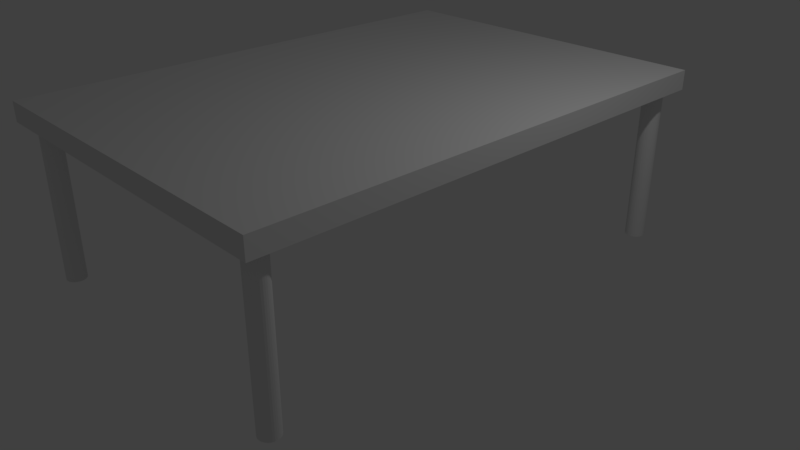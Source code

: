 # Source: table2.blend  (saved by Blender 2.79.0; exported with 4.5.12 LTS)
import bpy
from mathutils import Matrix  # noqa: F401  (used for matrix-valued properties, if any)

bpy.ops.wm.read_factory_settings(use_empty=True)
scene = bpy.context.scene
scene.name = 'Scene'

# ---- collections
col_collection_1 = bpy.data.collections.new('Collection 1'); scene.collection.children.link(col_collection_1)

# ---- materials (node trees are filled in below, after node groups)
mat_material = bpy.data.materials.new('Material')
mat_material.alpha_threshold = 0.0
mat_material.use_transparent_shadow = False
mat_material.roughness = 0.5
mat_material.line_color = (0.0, 0.0, 0.0, 1.0)

# ---- material node trees

# ---- world
world_world = bpy.data.worlds.new('World'); scene.world = world_world
world_world.color = (0.05088, 0.05088, 0.05088)
world_world.use_sun_shadow = False
world_world.sun_shadow_jitter_overblur = 0.0
world_world.cycles.sampling_method = 'MANUAL'

# ---- cameras
cam_camera = bpy.data.cameras.new('Camera')
cam_camera.clip_end = 100.0
cam_camera.lens = 35.0
cam_camera.sensor_width = 32.0
cam_camera.sensor_height = 18.0
cam_camera.ortho_scale = 7.314
cam_camera.dof.focus_distance = 0.0
cam_camera.dof.aperture_fstop = 128.0

# ---- lights
light_lamp = bpy.data.lights.new('Lamp', 'POINT')
light_lamp.transmission_factor = 0.0
light_lamp.cutoff_distance = 30.0
light_lamp.energy = 100.0
light_lamp.shadow_buffer_clip_start = 1.001
light_lamp.shadow_soft_size = 0.1
light_lamp.shadow_maximum_resolution = 0.006
light_lamp.use_absolute_resolution = True

# ---- meshes
me_cube = bpy.data.meshes.new('Cube')
me_cube.from_pydata([(2.0, 3.125, 0.0), (1.976, 3.123, 0.0), (1.952, 3.115, 0.0), (1.931, 3.104, 0.0), (1.912, 3.088, 0.0), (1.896, 3.069, 0.0), (1.885, 3.048, 0.0), (1.877, 3.024, 0.0), (1.875, 3.0, 0.0), (1.877, 2.976, 0.0), (1.885, 2.952, 0.0), (1.896, 2.931, 0.0), (1.912, 2.912, 0.0), (1.931, 2.896, 0.0), (1.952, 2.885, 0.0), (1.976, 2.877, 0.0), (2.0, 2.875, 0.0), (2.024, 2.877, 0.0), (2.048, 2.885, 0.0), (2.069, 2.896, 0.0), (2.088, 2.912, 0.0), (2.104, 2.931, 0.0), (2.115, 2.952, 0.0), (2.123, 2.976, 0.0), (2.125, 3.0, 0.0), (2.123, 3.024, 0.0), (2.115, 3.048, 0.0), (2.104, 3.069, 0.0), (2.088, 3.088, 0.0), (2.069, 3.104, 0.0), (2.048, 3.115, 0.0), (2.024, 3.123, 0.0), (-2.0, 3.125, 0.0), (-2.024, 3.123, 0.0), (-2.048, 3.115, 0.0), (-2.069, 3.104, 0.0), (-2.088, 3.088, 0.0), (-2.104, 3.069, 0.0), (-2.115, 3.048, 0.0), (-2.123, 3.024, 0.0), (-2.125, 3.0, 0.0), (-2.123, 2.976, 0.0), (-2.115, 2.952, 0.0), (-2.104, 2.931, 0.0), (-2.088, 2.912, 0.0), (-2.069, 2.896, 0.0), (-2.048, 2.885, 0.0), (-2.024, 2.877, 0.0), (-2.0, 2.875, 0.0), (-1.976, 2.877, 0.0), (-1.952, 2.885, 0.0), (-1.931, 2.896, 0.0), (-1.912, 2.912, 0.0), (-1.896, 2.931, 0.0), (-1.885, 2.952, 0.0), (-1.877, 2.976, 0.0), (-1.875, 3.0, 0.0), (-1.877, 3.024, 0.0), (-1.885, 3.048, 0.0), (-1.896, 3.069, 0.0), (-1.912, 3.088, 0.0), (-1.931, 3.104, 0.0), (-1.952, 3.115, 0.0), (-1.976, 3.123, 0.0), (2.0, 3.125, 2.0), (1.976, 3.123, 2.0), (1.952, 3.115, 2.0), (1.931, 3.104, 2.0), (1.912, 3.088, 2.0), (1.896, 3.069, 2.0), (1.885, 3.048, 2.0), (1.877, 3.024, 2.0), (1.875, 3.0, 2.0), (1.877, 2.976, 2.0), (1.885, 2.952, 2.0), (1.896, 2.931, 2.0), (1.912, 2.912, 2.0), (1.931, 2.896, 2.0), (1.952, 2.885, 2.0), (1.976, 2.877, 2.0), (2.0, 2.875, 2.0), (2.024, 2.877, 2.0), (2.048, 2.885, 2.0), (2.069, 2.896, 2.0), (2.088, 2.912, 2.0), (2.104, 2.931, 2.0), (2.115, 2.952, 2.0), (2.123, 2.976, 2.0), (2.125, 3.0, 2.0), (2.123, 3.024, 2.0), (2.115, 3.048, 2.0), (2.104, 3.069, 2.0), (2.088, 3.088, 2.0), (2.069, 3.104, 2.0), (2.048, 3.115, 2.0), (2.024, 3.123, 2.0), (-2.0, 3.125, 2.0), (-2.024, 3.123, 2.0), (-2.048, 3.115, 2.0), (-2.069, 3.104, 2.0), (-2.088, 3.088, 2.0), (-2.104, 3.069, 2.0), (-2.115, 3.048, 2.0), (-2.123, 3.024, 2.0), (-2.125, 3.0, 2.0), (-2.123, 2.976, 2.0), (-2.115, 2.952, 2.0), (-2.104, 2.931, 2.0), (-2.088, 2.912, 2.0), (-2.069, 2.896, 2.0), (-2.048, 2.885, 2.0), (-2.024, 2.877, 2.0), (-2.0, 2.875, 2.0), (-1.976, 2.877, 2.0), (-1.952, 2.885, 2.0), (-1.931, 2.896, 2.0), (-1.912, 2.912, 2.0), (-1.896, 2.931, 2.0), (-1.885, 2.952, 2.0), (-1.877, 2.976, 2.0), (-1.875, 3.0, 2.0), (-1.877, 3.024, 2.0), (-1.885, 3.048, 2.0), (-1.896, 3.069, 2.0), (-1.912, 3.088, 2.0), (-1.931, 3.104, 2.0), (-1.952, 3.115, 2.0), (-1.976, 3.123, 2.0), (-2.25, 3.25, 2.0), (2.25, 3.25, 2.0), (-2.25, 0.0, 2.0), (2.25, 0.0, 2.0), (-2.25, 3.25, 2.25), (2.25, 3.25, 2.25), (-2.25, 0.0, 2.25), (2.25, 0.0, 2.25)], [], [(1, 0, 31, 30, 29, 28, 27, 26, 25, 24, 23, 22, 21, 20, 19, 18, 17, 16, 15, 14, 13, 12, 11, 10, 9, 8, 7, 6, 5, 4, 3, 2), (33, 32, 63, 62, 61, 60, 59, 58, 57, 56, 55, 54, 53, 52, 51, 50, 49, 48, 47, 46, 45, 44, 43, 42, 41, 40, 39, 38, 37, 36, 35, 34), (65, 66, 67, 68, 69, 70, 71, 72, 73, 74, 75, 76, 77, 78, 79, 80, 81, 82, 83, 84, 85, 86, 87, 88, 89, 90, 91, 92, 93, 94, 95, 64), (97, 98, 99, 100, 101, 102, 103, 104, 105, 106, 107, 108, 109, 110, 111, 112, 113, 114, 115, 116, 117, 118, 119, 120, 121, 122, 123, 124, 125, 126, 127, 96), (10, 11, 75, 74), (63, 32, 96, 127), (37, 38, 102, 101), (11, 12, 76, 75), (38, 39, 103, 102), (12, 13, 77, 76), (39, 40, 104, 103), (13, 14, 78, 77), (40, 41, 105, 104), (14, 15, 79, 78), (41, 42, 106, 105), (15, 16, 80, 79), (42, 43, 107, 106), (16, 17, 81, 80), (43, 44, 108, 107), (17, 18, 82, 81), (44, 45, 109, 108), (18, 19, 83, 82), (45, 46, 110, 109), (19, 20, 84, 83), (46, 47, 111, 110), (20, 21, 85, 84), (47, 48, 112, 111), (21, 22, 86, 85), (48, 49, 113, 112), (22, 23, 87, 86), (49, 50, 114, 113), (23, 24, 88, 87), (50, 51, 115, 114), (24, 25, 89, 88), (51, 52, 116, 115), (25, 26, 90, 89), (52, 53, 117, 116), (26, 27, 91, 90), (0, 1, 65, 64), (53, 54, 118, 117), (27, 28, 92, 91), (1, 2, 66, 65), (54, 55, 119, 118), (28, 29, 93, 92), (2, 3, 67, 66), (55, 56, 120, 119), (29, 30, 94, 93), (3, 4, 68, 67), (56, 57, 121, 120), (30, 31, 95, 94), (4, 5, 69, 68), (57, 58, 122, 121), (31, 0, 64, 95), (5, 6, 70, 69), (58, 59, 123, 122), (32, 33, 97, 96), (6, 7, 71, 70), (59, 60, 124, 123), (33, 34, 98, 97), (7, 8, 72, 71), (60, 61, 125, 124), (34, 35, 99, 98), (8, 9, 73, 72), (61, 62, 126, 125), (35, 36, 100, 99), (9, 10, 74, 73), (62, 63, 127, 126), (36, 37, 101, 100), (130, 128, 129, 131), (134, 135, 133, 132), (128, 130, 134, 132), (131, 129, 133, 135), (129, 128, 132, 133)])
me_cube.materials.append(mat_material)
me_cube.use_remesh_preserve_volume = False
me_cube.use_remesh_preserve_attributes = False
me_cube.use_mirror_vertex_groups = False
me_cube.update()

# ---- objects
ob_cube = bpy.data.objects.new('Cube', me_cube)
ob_lamp = bpy.data.objects.new('Lamp', light_lamp)
ob_camera = bpy.data.objects.new('Camera', cam_camera)

# ---- transforms, parenting, visibility, modifiers, constraints
ob_cube.location = (0.0, 0.0, 0.0)
ob_cube.lock_rotations_4d = False
ob_cube.empty_display_type = 'ARROWS'
ob_cube.lineart.crease_threshold = 0.0
_m = ob_cube.modifiers.new('Mirror', 'MIRROR')
_m.use_axis = (False, True, False)
ob_lamp.location = (4.076, 1.005, 5.904)
ob_lamp.rotation_euler = (0.6503, 0.05522, 1.866)
ob_lamp.lock_rotations_4d = False
ob_lamp.empty_display_type = 'ARROWS'
ob_lamp.color = (0.0, 0.0, 0.0, 0.0)
ob_lamp.lineart.crease_threshold = 0.0
ob_camera.location = (7.481, -6.508, 5.344)
ob_camera.rotation_euler = (1.109, 0.0, 0.8149)
ob_camera.lock_rotations_4d = False
ob_camera.empty_display_type = 'ARROWS'
ob_camera.color = (0.0, 0.0, 0.0, 0.0)
ob_camera.display_type = 'WIRE'
ob_camera.lineart.crease_threshold = 0.0

# ---- collection membership
col_collection_1.objects.link(ob_cube)
col_collection_1.objects.link(ob_lamp)
col_collection_1.objects.link(ob_camera)

# ---- scene / render settings (as saved in the file)
scene.camera = ob_camera
scene.frame_start = 1; scene.frame_end = 250; scene.frame_set(1)
scene.render.engine = 'BLENDER_EEVEE_NEXT'
scene.render.resolution_percentage = 50
scene.render.dither_intensity = 0.0
scene.cycles.use_denoising = False
scene.cycles.samples = 128
scene.cycles.sampling_pattern = 'TABULATED_SOBOL'
scene.cycles.use_adaptive_sampling = False
scene.cycles.use_light_tree = False
scene.cycles.blur_glossy = 0.0
scene.cycles.sample_clamp_indirect = 0.0
scene.view_settings.view_transform = 'Standard'
bpy.context.view_layer.update()
